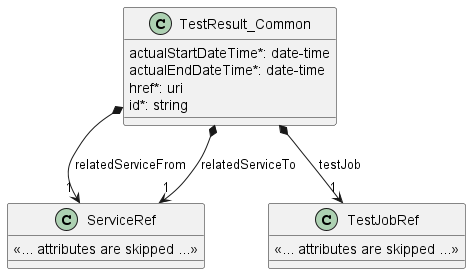

The diagram above was rendered by PlantUML. Its source (embedded in the PNG):
@startuml useCase21Model

class TestResult_Common {

    actualStartDateTime*: date-time
    actualEndDateTime*: date-time
    href*: uri
    id*: string
}

TestResult_Common *-->"1" ServiceRef : relatedServiceFrom
TestResult_Common *-->"1" ServiceRef : relatedServiceTo
TestResult_Common *-->"1" TestJobRef : testJob

class ServiceRef {

    <<... attributes are skipped ...>>
}


class TestJobRef {

    <<... attributes are skipped ...>>
}
@enduml